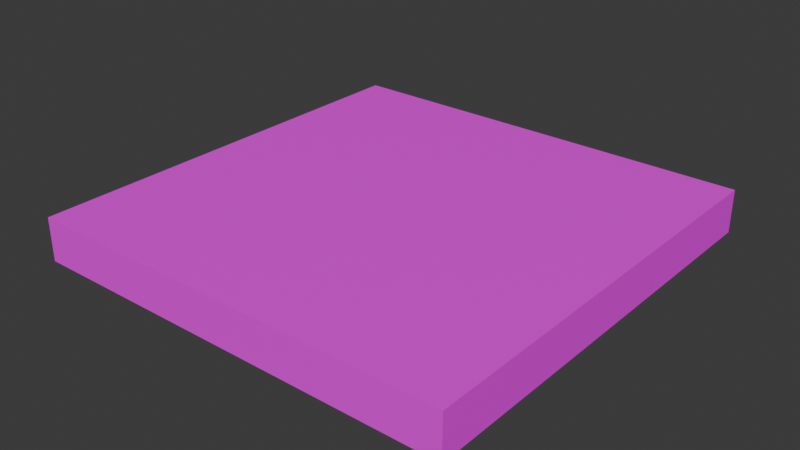 # Source: grass.blend  (saved by Blender 4.3.34; exported with 4.5.12 LTS)
import bpy
from mathutils import Matrix  # noqa: F401  (used for matrix-valued properties, if any)

bpy.ops.wm.read_factory_settings(use_empty=True)
scene = bpy.context.scene
scene.name = 'Scene'

# ---- images (referenced by path relative to the original .blend; pixels are not part of the script)
import os
ASSET_DIR = os.environ.get("B2B_ASSET_DIR", "")  # directory of the original .blend (textures are referenced by path, not embedded)
HERE = os.path.dirname(os.path.abspath(__file__))  # packed textures are extracted next to this script under _unpacked/

def load_image(name, relpath, width, height, colorspace="sRGB"):
    """Load a texture the original file referenced (path relative to the .blend, or extracted next to this script)."""
    p = next((c for c in (os.path.join(HERE, relpath), os.path.join(ASSET_DIR, relpath)) if relpath and os.path.exists(c)), "")
    if p:
        img = bpy.data.images.load(p, check_existing=True)
        img.name = name
    else:  # same state as the original file: an image datablock whose file is absent (Cycles renders it pink)
        img = bpy.data.images.new(name, width, height)
        img.source = "FILE"
        img.filepath = "//" + (relpath or name)
    img.colorspace_settings.name = colorspace
    return img
img_grass_text_png = load_image('grass_text.png', 'textures/grass_text.png', 1024, 1024, 'sRGB')

# ---- materials (node trees are filled in below, after node groups)
mat_grass = bpy.data.materials.new('grass')

# ---- material node trees
mat_grass.use_nodes = True; mat_grass.node_tree.nodes.clear()
_N = mat_grass.node_tree.nodes; _L = mat_grass.node_tree.links
n0 = _N.new('ShaderNodeBsdfPrincipled'); n0.name = 'Principled BSDF'; n0.location = (10, 300)
n1 = _N.new('ShaderNodeOutputMaterial'); n1.name = 'Material Output'; n1.location = (300, 300)
n2 = _N.new('ShaderNodeTexImage'); n2.name = 'Image Texture'; n2.location = (-280, 271)
n2.image = img_grass_text_png
_L.new(n0.outputs[0], n1.inputs[0])
_L.new(n2.outputs[0], n0.inputs[0])
n1.is_active_output = True

# ---- world
world_world = bpy.data.worlds.new('World'); scene.world = world_world
world_world.use_nodes = True; world_world.node_tree.nodes.clear()
_N = world_world.node_tree.nodes; _L = world_world.node_tree.links
n0 = _N.new('ShaderNodeOutputWorld'); n0.name = 'World Output'; n0.location = (300, 300)
n1 = _N.new('ShaderNodeBackground'); n1.name = 'Background'; n1.location = (10, 300)
n1.inputs[0].default_value = (0.05088, 0.05088, 0.05088, 1.0)
_L.new(n1.outputs[0], n0.inputs[0])
n0.is_active_output = True
world_world.color = (0.05088, 0.05088, 0.05088)
world_world.sun_shadow_jitter_overblur = 0.0

# ---- meshes
me_cube_001 = bpy.data.meshes.new('Cube.001')
me_cube_001.from_pydata([(-7.1, -7.5, 1.501), (-7.1, -7.5, 0.001214), (-7.1, 7.5, 1.501), (-7.1, 7.5, 0.001214), (7.9, -7.5, 1.501), (7.9, -7.5, 0.001214), (7.9, 7.5, 1.501), (7.9, 7.5, 0.001214)], [], [(0, 1, 3, 2), (2, 3, 7, 6), (6, 7, 5, 4), (4, 5, 1, 0), (2, 6, 4, 0), (7, 3, 1, 5)])
_uv = me_cube_001.uv_layers.new(name='UVMap')
_uv.uv.foreach_set('vector', [0.3721, 0.03411, 0.5983, 0.03411, 0.5983, 0.2603, 0.3721, 0.2603, 0.3721, 0.2603, 0.5983, 0.2603, 0.5983, 0.4865, 0.3721, 0.4865, 0.3721, 0.4865, 0.5983, 0.4865, 0.5983, 0.7126, 0.3721, 0.7126, 0.3721, 0.7126, 0.5983, 0.7126, 0.5983, 0.9388, 0.3721, 0.9388, 0.146, 0.4865, 0.3721, 0.4865, 0.3721, 0.7126, 0.146, 0.7126, 0.5983, 0.4865, 0.8245, 0.4865, 0.8245, 0.7126, 0.5983, 0.7126])
me_cube_001.materials.append(mat_grass)
me_cube_001.update()

# ---- objects
ob_cube = bpy.data.objects.new('Cube', me_cube_001)

# ---- transforms, parenting, visibility, modifiers, constraints
ob_cube.location = (0.0, 0.0, 0.0)

# ---- collection membership
scene.collection.objects.link(ob_cube)

# ---- scene / render settings (as saved in the file)
scene.frame_start = 1; scene.frame_end = 250; scene.frame_set(1)
scene.render.engine = 'BLENDER_EEVEE_NEXT'
bpy.context.view_layer.update()

# ---- added for rendering (the .blend has no active camera and no usable light): camera, sun
cam_auto = bpy.data.cameras.new('AutoCamera')
cam_auto.lens = 50.0
cam_auto.sensor_width = 36.0
cam_auto.clip_end = 1000.0
ob_auto_camera = bpy.data.objects.new('AutoCamera', cam_auto)
scene.collection.objects.link(ob_auto_camera)
ob_auto_camera.location = (20.076, -23.6112, 16.492)
ob_auto_camera.rotation_euler = (1.09748, -7.21219e-08, 0.694738)
scene.camera = ob_auto_camera
light_auto_sun = bpy.data.lights.new('AutoSun', 'SUN')
light_auto_sun.energy = 3.0
light_auto_sun.angle = 0.0523599
ob_auto_sun = bpy.data.objects.new('AutoSun', light_auto_sun)
scene.collection.objects.link(ob_auto_sun)
ob_auto_sun.rotation_euler = (0.872665, 0.174533, 0.523599)
bpy.context.view_layer.update()
